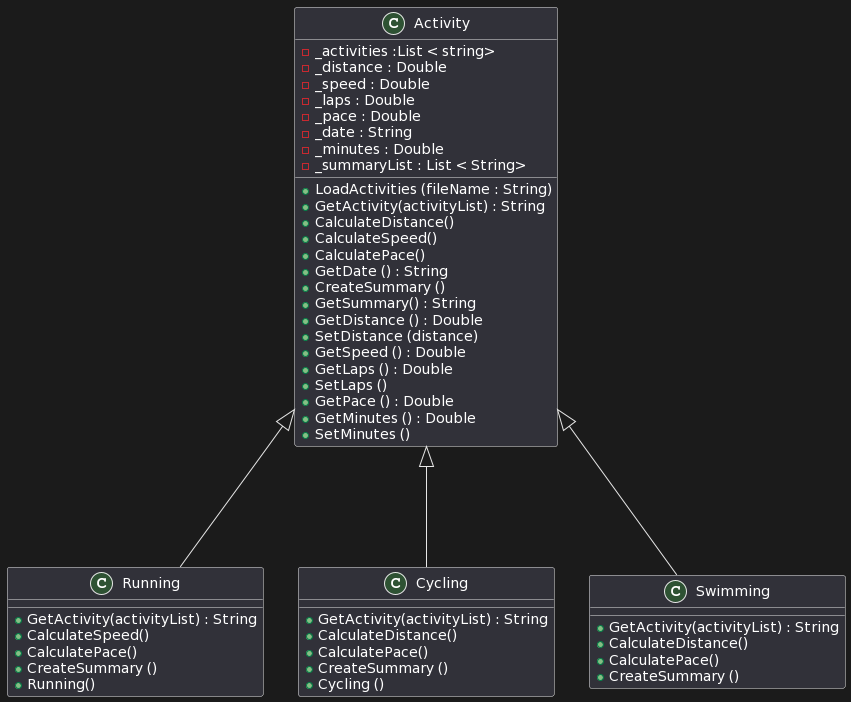

The diagram above was rendered by PlantUML. Its source (embedded in the PNG):
@startuml
Activity <|--- Running
Activity <|--- Cycling
Activity <|--- Swimming

Class Activity {
+ LoadActivities (fileName : String)
+ GetActivity(activityList) : String
+ CalculateDistance()
+ CalculateSpeed()
+ CalculatePace()
+ GetDate () : String
+ CreateSummary ()
+ GetSummary() : String
+ GetDistance () : Double
+ SetDistance (distance)
+ GetSpeed () : Double
+ GetLaps () : Double
+ SetLaps ()
+ GetPace () : Double
+ GetMinutes () : Double
+ SetMinutes ()
- _activities :List < string>
- _distance : Double
- _speed : Double
- _laps : Double
- _pace : Double
- _date : String
- _minutes : Double
- _summaryList : List < String>
}

Class Running {
+ GetActivity(activityList) : String
+ CalculateSpeed()
+ CalculatePace()
+ CreateSummary ()
+ Running()
}

Class Cycling {
+ GetActivity(activityList) : String
+ CalculateDistance()
+ CalculatePace()
+ CreateSummary ()
+ Cycling ()
}

Class Swimming {
+ GetActivity(activityList) : String
+ CalculateDistance()
+ CalculatePace()
+ CreateSummary ()
}
@enduml